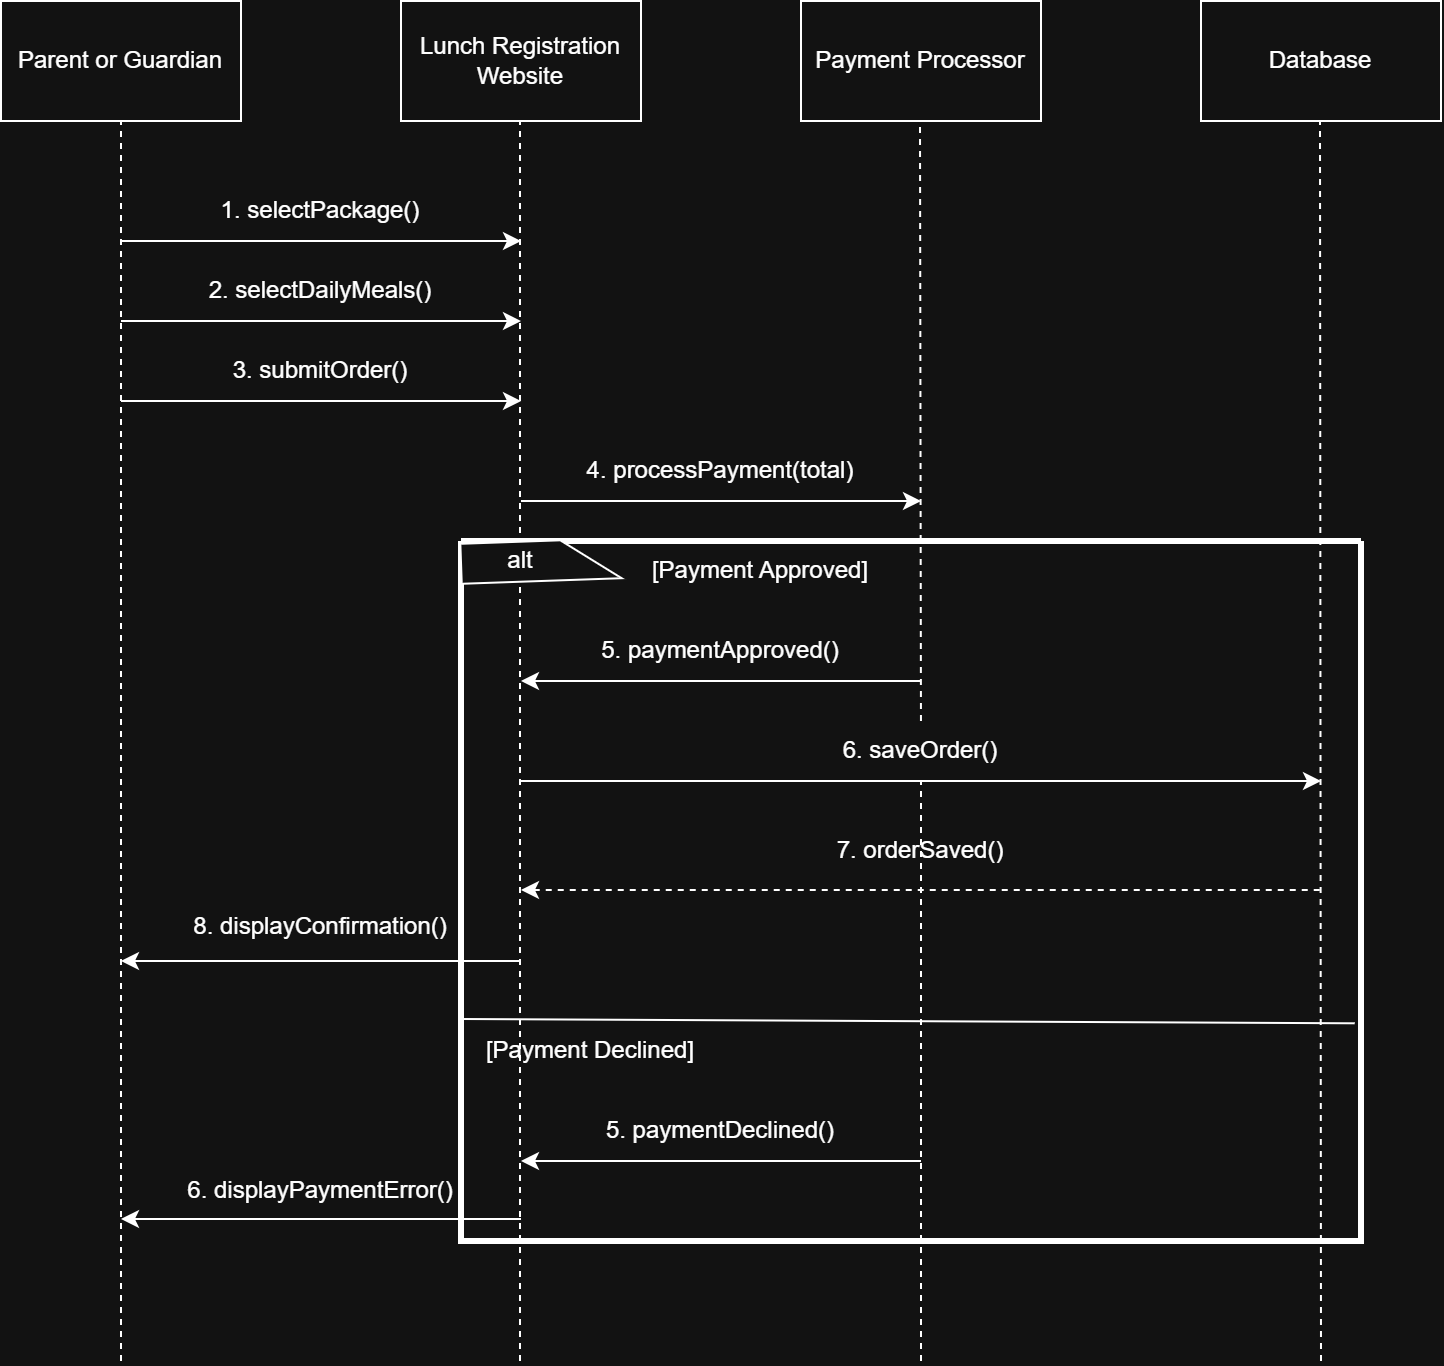

The diagram above was exported from draw.io. Its source (the exported page's mxGraphModel, read from the mxfile embedded in the PNG):
<mxGraphModel dx="1414" dy="777" grid="1" gridSize="10" guides="1" tooltips="1" connect="1" arrows="1" fold="1" page="1" pageScale="1" pageWidth="850" pageHeight="1100" math="0" shadow="0">
  <root>
    <mxCell id="0" />
    <mxCell id="1" parent="0" />
    <mxCell id="oHdI74z7SjzOrW52AEoo-33" parent="1" style="rounded=0;whiteSpace=wrap;html=1;" value="Parent or Guardian" vertex="1">
      <mxGeometry height="60" width="120" x="80" y="40" as="geometry" />
    </mxCell>
    <mxCell id="oHdI74z7SjzOrW52AEoo-34" parent="1" style="rounded=0;whiteSpace=wrap;html=1;" value="Lunch Registration Website" vertex="1">
      <mxGeometry height="60" width="120" x="280" y="40" as="geometry" />
    </mxCell>
    <mxCell id="oHdI74z7SjzOrW52AEoo-35" parent="1" style="rounded=0;whiteSpace=wrap;html=1;" value="Payment Processor" vertex="1">
      <mxGeometry height="60" width="120" x="480" y="40" as="geometry" />
    </mxCell>
    <mxCell id="oHdI74z7SjzOrW52AEoo-36" parent="1" style="rounded=0;whiteSpace=wrap;html=1;" value="Database" vertex="1">
      <mxGeometry height="60" width="120" x="680" y="40" as="geometry" />
    </mxCell>
    <mxCell id="oHdI74z7SjzOrW52AEoo-37" edge="1" parent="1" style="endArrow=none;dashed=1;html=1;rounded=0;entryX=0.5;entryY=1;entryDx=0;entryDy=0;" target="oHdI74z7SjzOrW52AEoo-33" value="">
      <mxGeometry height="50" relative="1" width="50" as="geometry">
        <mxPoint x="140" y="720" as="sourcePoint" />
        <mxPoint x="360" y="280" as="targetPoint" />
      </mxGeometry>
    </mxCell>
    <mxCell id="oHdI74z7SjzOrW52AEoo-38" edge="1" parent="1" style="endArrow=none;dashed=1;html=1;rounded=0;entryX=0.5;entryY=1;entryDx=0;entryDy=0;" value="">
      <mxGeometry height="50" relative="1" width="50" as="geometry">
        <mxPoint x="339.5" y="720" as="sourcePoint" />
        <mxPoint x="339.5" y="100" as="targetPoint" />
      </mxGeometry>
    </mxCell>
    <mxCell id="oHdI74z7SjzOrW52AEoo-39" edge="1" parent="1" source="oHdI74z7SjzOrW52AEoo-52" style="endArrow=none;dashed=1;html=1;rounded=0;entryX=0.5;entryY=1;entryDx=0;entryDy=0;" value="">
      <mxGeometry height="50" relative="1" width="50" as="geometry">
        <mxPoint x="539.5" y="640" as="sourcePoint" />
        <mxPoint x="539.5" y="100" as="targetPoint" />
      </mxGeometry>
    </mxCell>
    <mxCell id="oHdI74z7SjzOrW52AEoo-40" edge="1" parent="1" style="endArrow=none;dashed=1;html=1;rounded=0;entryX=0.5;entryY=1;entryDx=0;entryDy=0;" value="">
      <mxGeometry height="50" relative="1" width="50" as="geometry">
        <mxPoint x="740" y="720" as="sourcePoint" />
        <mxPoint x="739.5" y="100" as="targetPoint" />
      </mxGeometry>
    </mxCell>
    <mxCell id="oHdI74z7SjzOrW52AEoo-41" edge="1" parent="1" style="endArrow=classic;html=1;rounded=0;" value="">
      <mxGeometry height="50" relative="1" width="50" as="geometry">
        <mxPoint x="140" y="160" as="sourcePoint" />
        <mxPoint x="340" y="160" as="targetPoint" />
      </mxGeometry>
    </mxCell>
    <mxCell id="oHdI74z7SjzOrW52AEoo-42" parent="1" style="text;html=1;whiteSpace=wrap;strokeColor=none;fillColor=none;align=center;verticalAlign=middle;rounded=0;" value="1. selectPackage()" vertex="1">
      <mxGeometry height="30" width="120" x="180" y="130" as="geometry" />
    </mxCell>
    <mxCell id="oHdI74z7SjzOrW52AEoo-43" edge="1" parent="1" style="endArrow=classic;html=1;rounded=0;" value="">
      <mxGeometry height="50" relative="1" width="50" as="geometry">
        <mxPoint x="140" y="200" as="sourcePoint" />
        <mxPoint x="340" y="200" as="targetPoint" />
      </mxGeometry>
    </mxCell>
    <mxCell id="oHdI74z7SjzOrW52AEoo-44" parent="1" style="text;html=1;whiteSpace=wrap;strokeColor=none;fillColor=none;align=center;verticalAlign=middle;rounded=0;" value="2. selectDailyMeals()" vertex="1">
      <mxGeometry height="30" width="120" x="180" y="170" as="geometry" />
    </mxCell>
    <mxCell id="oHdI74z7SjzOrW52AEoo-45" edge="1" parent="1" style="endArrow=classic;html=1;rounded=0;" value="">
      <mxGeometry height="50" relative="1" width="50" as="geometry">
        <mxPoint x="140" y="240" as="sourcePoint" />
        <mxPoint x="340" y="240" as="targetPoint" />
      </mxGeometry>
    </mxCell>
    <mxCell id="oHdI74z7SjzOrW52AEoo-46" parent="1" style="text;html=1;whiteSpace=wrap;strokeColor=none;fillColor=none;align=center;verticalAlign=middle;rounded=0;" value="3. submitOrder()" vertex="1">
      <mxGeometry height="30" width="120" x="180" y="210" as="geometry" />
    </mxCell>
    <mxCell id="oHdI74z7SjzOrW52AEoo-47" edge="1" parent="1" style="endArrow=classic;html=1;rounded=0;" value="">
      <mxGeometry height="50" relative="1" width="50" as="geometry">
        <mxPoint x="340" y="290" as="sourcePoint" />
        <mxPoint x="540" y="290" as="targetPoint" />
      </mxGeometry>
    </mxCell>
    <mxCell id="oHdI74z7SjzOrW52AEoo-48" parent="1" style="text;html=1;whiteSpace=wrap;strokeColor=none;fillColor=none;align=center;verticalAlign=middle;rounded=0;" value="4. processPayment(total)" vertex="1">
      <mxGeometry height="30" width="160" x="360" y="260" as="geometry" />
    </mxCell>
    <mxCell id="oHdI74z7SjzOrW52AEoo-49" edge="1" parent="1" style="endArrow=none;html=1;rounded=0;endFill=0;startArrow=classic;startFill=1;" value="">
      <mxGeometry height="50" relative="1" width="50" as="geometry">
        <mxPoint x="340" y="380" as="sourcePoint" />
        <mxPoint x="540" y="380" as="targetPoint" />
      </mxGeometry>
    </mxCell>
    <mxCell id="oHdI74z7SjzOrW52AEoo-50" parent="1" style="text;html=1;whiteSpace=wrap;strokeColor=none;fillColor=none;align=center;verticalAlign=middle;rounded=0;" value="5. paymentApproved()" vertex="1">
      <mxGeometry height="30" width="160" x="360" y="350" as="geometry" />
    </mxCell>
    <mxCell id="oHdI74z7SjzOrW52AEoo-51" edge="1" parent="1" style="endArrow=classic;html=1;rounded=0;" value="">
      <mxGeometry height="50" relative="1" width="50" as="geometry">
        <mxPoint x="340" y="430" as="sourcePoint" />
        <mxPoint x="740" y="430" as="targetPoint" />
      </mxGeometry>
    </mxCell>
    <mxCell id="oHdI74z7SjzOrW52AEoo-53" edge="1" parent="1" style="endArrow=none;dashed=1;html=1;rounded=0;entryX=0.5;entryY=1;entryDx=0;entryDy=0;" target="oHdI74z7SjzOrW52AEoo-52" value="">
      <mxGeometry height="50" relative="1" width="50" as="geometry">
        <mxPoint x="540" y="720" as="sourcePoint" />
        <mxPoint x="539.5" y="100" as="targetPoint" />
      </mxGeometry>
    </mxCell>
    <mxCell id="oHdI74z7SjzOrW52AEoo-52" parent="1" style="text;html=1;whiteSpace=wrap;strokeColor=none;fillColor=none;align=center;verticalAlign=middle;rounded=0;" value="6. saveOrder()" vertex="1">
      <mxGeometry height="30" width="160" x="460" y="400" as="geometry" />
    </mxCell>
    <mxCell id="oHdI74z7SjzOrW52AEoo-54" edge="1" parent="1" style="endArrow=none;html=1;rounded=0;endFill=0;startArrow=classic;startFill=1;dashed=1;" value="">
      <mxGeometry height="50" relative="1" width="50" as="geometry">
        <mxPoint x="340" y="484.5" as="sourcePoint" />
        <mxPoint x="740" y="484.5" as="targetPoint" />
      </mxGeometry>
    </mxCell>
    <mxCell id="oHdI74z7SjzOrW52AEoo-55" parent="1" style="text;html=1;whiteSpace=wrap;strokeColor=none;fillColor=none;align=center;verticalAlign=middle;rounded=0;" value="7. orderSaved()" vertex="1">
      <mxGeometry height="30" width="160" x="460" y="450" as="geometry" />
    </mxCell>
    <mxCell id="oHdI74z7SjzOrW52AEoo-57" edge="1" parent="1" style="endArrow=none;html=1;rounded=0;endFill=0;startArrow=classic;startFill=1;" value="">
      <mxGeometry height="50" relative="1" width="50" as="geometry">
        <mxPoint x="140" y="520" as="sourcePoint" />
        <mxPoint x="340" y="520" as="targetPoint" />
      </mxGeometry>
    </mxCell>
    <mxCell id="oHdI74z7SjzOrW52AEoo-60" parent="1" style="swimlane;startSize=0;strokeWidth=3;" value="" vertex="1">
      <mxGeometry height="350" width="450" x="310" y="310" as="geometry" />
    </mxCell>
    <mxCell id="oHdI74z7SjzOrW52AEoo-62" parent="oHdI74z7SjzOrW52AEoo-60" style="shape=manualInput;boundedLbl=1;whiteSpace=wrap;html=1;rotation=88;" value="" vertex="1">
      <mxGeometry height="80" width="20" x="29.999999999999943" y="-30" as="geometry" />
    </mxCell>
    <mxCell id="oHdI74z7SjzOrW52AEoo-64" parent="oHdI74z7SjzOrW52AEoo-60" style="text;html=1;whiteSpace=wrap;strokeColor=none;fillColor=none;align=center;verticalAlign=middle;rounded=0;" value="alt" vertex="1">
      <mxGeometry height="30" width="60" y="-5" as="geometry" />
    </mxCell>
    <mxCell id="oHdI74z7SjzOrW52AEoo-66" edge="1" parent="oHdI74z7SjzOrW52AEoo-60" style="edgeStyle=none;orthogonalLoop=1;jettySize=auto;html=1;rounded=0;exitX=-0.002;exitY=0.859;exitDx=0;exitDy=0;exitPerimeter=0;endArrow=none;endFill=0;entryX=0.993;entryY=0.689;entryDx=0;entryDy=0;entryPerimeter=0;" target="oHdI74z7SjzOrW52AEoo-60" value="">
      <mxGeometry relative="1" width="80" as="geometry">
        <Array as="points" />
        <mxPoint x="-1.1368683772161603e-13" y="238.9999999999999" as="sourcePoint" />
        <mxPoint x="430" y="241.85000000000002" as="targetPoint" />
      </mxGeometry>
    </mxCell>
    <mxCell id="oHdI74z7SjzOrW52AEoo-67" edge="1" parent="oHdI74z7SjzOrW52AEoo-60" style="endArrow=none;html=1;rounded=0;endFill=0;startArrow=classic;startFill=1;" value="">
      <mxGeometry height="50" relative="1" width="50" as="geometry">
        <mxPoint x="30" y="310" as="sourcePoint" />
        <mxPoint x="230" y="310" as="targetPoint" />
      </mxGeometry>
    </mxCell>
    <mxCell id="oHdI74z7SjzOrW52AEoo-69" parent="oHdI74z7SjzOrW52AEoo-60" style="text;html=1;whiteSpace=wrap;strokeColor=none;fillColor=none;align=center;verticalAlign=middle;rounded=0;" value="[Payment Declined]" vertex="1">
      <mxGeometry height="30" width="110" x="10" y="240" as="geometry" />
    </mxCell>
    <mxCell id="oHdI74z7SjzOrW52AEoo-73" parent="oHdI74z7SjzOrW52AEoo-60" style="text;html=1;whiteSpace=wrap;strokeColor=none;fillColor=none;align=center;verticalAlign=middle;rounded=0;" value="[Payment Approved]" vertex="1">
      <mxGeometry height="30" width="120" x="90" as="geometry" />
    </mxCell>
    <mxCell id="oHdI74z7SjzOrW52AEoo-68" parent="oHdI74z7SjzOrW52AEoo-60" style="text;html=1;whiteSpace=wrap;strokeColor=none;fillColor=none;align=center;verticalAlign=middle;rounded=0;" value="5. paymentDeclined()" vertex="1">
      <mxGeometry height="30" width="160" x="50" y="280" as="geometry" />
    </mxCell>
    <mxCell id="oHdI74z7SjzOrW52AEoo-70" edge="1" parent="1" style="endArrow=none;html=1;rounded=0;endFill=0;startArrow=classic;startFill=1;" value="">
      <mxGeometry height="50" relative="1" width="50" as="geometry">
        <mxPoint x="140" y="649" as="sourcePoint" />
        <mxPoint x="340" y="649" as="targetPoint" />
      </mxGeometry>
    </mxCell>
    <mxCell id="oHdI74z7SjzOrW52AEoo-71" parent="1" style="text;html=1;whiteSpace=wrap;strokeColor=none;fillColor=none;align=center;verticalAlign=middle;rounded=0;" value="8. displayConfirmation()" vertex="1">
      <mxGeometry height="30" width="160" x="160" y="488" as="geometry" />
    </mxCell>
    <mxCell id="oHdI74z7SjzOrW52AEoo-72" parent="1" style="text;html=1;whiteSpace=wrap;strokeColor=none;fillColor=none;align=center;verticalAlign=middle;rounded=0;" value="6. displayPaymentError()" vertex="1">
      <mxGeometry height="30" width="160" x="160" y="620" as="geometry" />
    </mxCell>
  </root>
</mxGraphModel>